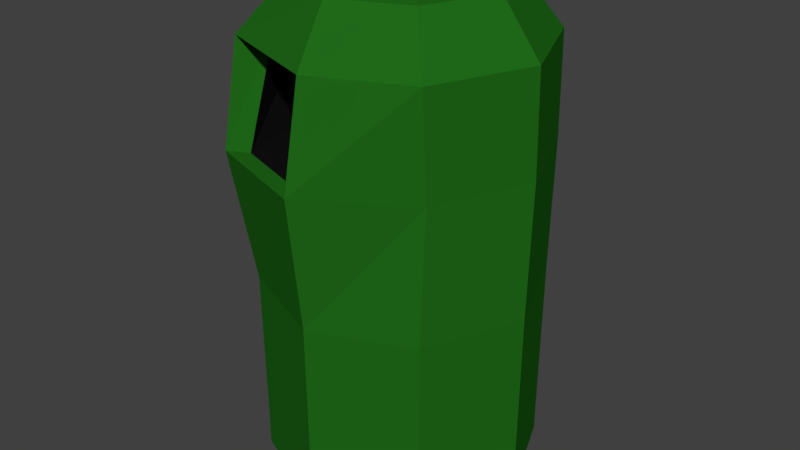 # Source: bin.blend  (saved by Blender 2.79.0; exported with 4.5.12 LTS)
import bpy
from mathutils import Matrix  # noqa: F401  (used for matrix-valued properties, if any)

bpy.ops.wm.read_factory_settings(use_empty=True)
scene = bpy.context.scene
scene.name = 'Scene'

# ---- collections
col_collection_1 = bpy.data.collections.new('Collection 1'); scene.collection.children.link(col_collection_1)

# ---- materials (node trees are filled in below, after node groups)
mat_inside = bpy.data.materials.new('Inside')
mat_inside.alpha_threshold = 0.0
mat_inside.use_transparent_shadow = False
mat_inside.diffuse_color = (0.01002, 0.01002, 0.01002, 1.0)
mat_inside.roughness = 0.5
mat_inside.specular_intensity = 0.0
mat_outside = bpy.data.materials.new('Outside')
mat_outside.alpha_threshold = 0.0
mat_outside.use_transparent_shadow = False
mat_outside.diffuse_color = (0.01436, 0.1424, 0.009622, 1.0)
mat_outside.roughness = 0.5

# ---- material node trees

# ---- world
world_world = bpy.data.worlds.new('World'); scene.world = world_world
world_world.color = (0.05088, 0.05088, 0.05088)
world_world.use_sun_shadow = False
world_world.sun_shadow_jitter_overblur = 0.0
world_world.cycles.sampling_method = 'MANUAL'

# ---- meshes
me_cylinder = bpy.data.meshes.new('Cylinder')
me_cylinder.from_pydata([(0.0, 1.0, -1.0), (0.0, 1.0, -0.8007), (0.7071, 0.7071, -1.0), (0.7071, 0.7071, -0.8007), (1.0, -4.371e-08, -1.0), (1.0, -4.371e-08, -0.8007), (0.7071, -0.7071, -1.0), (0.7071, -0.7071, -0.8007), (-8.742e-08, -1.0, -1.0), (-8.742e-08, -1.0, -0.8007), (-0.7071, -0.7071, -1.0), (-0.7071, -0.7071, -0.8007), (-1.0, 1.192e-08, -1.0), (-1.0, 1.192e-08, -0.8007), (-0.7071, 0.7071, -1.0), (-0.7071, 0.7071, -0.8007), (-1.599e-09, 0.7854, -0.8007), (0.5553, 0.5553, -0.8007), (0.7854, -3.273e-08, -0.8007), (0.5553, -0.5553, -0.8007), (-7.026e-08, -0.7854, -0.8007), (-0.5553, -0.5553, -0.8007), (-0.7854, 1.096e-08, -0.8007), (-0.5553, 0.5553, -0.8007), (0.715, 0.715, 0.4249), (2.128e-09, 1.011, 0.4249), (1.011, -4.469e-08, 0.4249), (0.715, -0.715, 0.4249), (-8.627e-08, -1.011, 0.4249), (-0.715, -0.715, 0.4249), (-1.011, 1.157e-08, 0.4249), (-0.715, 0.715, 0.4249), (0.623, 0.623, 0.4249), (1.382e-09, 0.881, 0.4249), (0.881, -3.808e-08, 0.4249), (0.623, -0.623, 0.4249), (-7.564e-08, -0.881, 0.4249), (-0.623, -0.623, 0.4249), (-0.881, 1.094e-08, 0.4249), (-0.623, 0.623, 0.4249), (0.7196, 0.7412, 1.391), (0.01219, 1.034, 1.391), (1.013, 0.03379, 1.391), (0.7196, -0.6736, 1.391), (0.01236, -1.13, 1.396), (-0.8189, -0.839, 1.385), (-0.9882, 0.03379, 1.391), (-0.6952, 0.7412, 1.391), (0.5665, 0.5665, 1.391), (9.19e-10, 0.8011, 1.391), (0.8011, -3.429e-08, 1.391), (0.5665, -0.5665, 1.391), (0.008415, -0.9996, 1.396), (-0.6572, -0.7669, 1.387), (-0.8011, 1.028e-08, 1.391), (-0.5665, 0.5665, 1.391), (0.7213, 0.7213, 2.147), (2.55e-09, 1.02, 2.147), (1.02, -4.549e-08, 2.147), (0.7213, -0.7213, 2.147), (0.04885, -1.02, 2.147), (-1.02, 1.126e-08, 2.147), (-0.7819, -0.7213, 2.147), (-0.7213, 0.7213, 2.147), (0.5665, 0.5665, 2.147), (9.19e-10, 0.8011, 2.147), (0.8011, -3.429e-08, 2.147), (0.5665, -0.5665, 2.147), (0.04885, -0.8011, 2.147), (-0.8011, 1.028e-08, 2.147), (-0.6036, -0.5665, 2.147), (-0.5665, 0.5665, 2.147), (0.5178, 0.5178, 2.519), (-6.576e-09, 0.7323, 2.519), (0.7323, -2.845e-08, 2.519), (0.5178, -0.5178, 2.519), (-7.059e-08, -0.7323, 2.519), (-0.7323, 1.229e-08, 2.519), (-0.5178, -0.5178, 2.519), (-0.5178, 0.5178, 2.519), (0.4067, 0.4067, 2.519), (-7.747e-09, 0.5751, 2.519), (0.5751, -2.041e-08, 2.519), (0.4067, -0.4067, 2.519), (-5.803e-08, -0.5751, 2.519), (-0.5751, 1.159e-08, 2.519), (-0.4067, -0.4067, 2.519), (-0.4067, 0.4067, 2.519), (0.5178, 0.5178, 2.546), (-6.939e-09, 0.7323, 2.546), (0.7323, -2.845e-08, 2.546), (0.5178, -0.5178, 2.546), (-7.096e-08, -0.7323, 2.546), (-0.7323, 1.229e-08, 2.546), (-0.5178, -0.5178, 2.546), (-0.5178, 0.5178, 2.546), (0.4067, 0.4067, 2.546), (-8.11e-09, 0.5751, 2.546), (0.5751, -2.041e-08, 2.546), (0.4067, -0.4067, 2.546), (-5.839e-08, -0.5751, 2.546), (-0.5751, 1.159e-08, 2.546), (-0.4067, -0.4067, 2.546), (-0.4067, 0.4067, 2.546), (0.5178, 0.5178, 2.594), (-6.939e-09, 0.7323, 2.594), (0.7323, -2.845e-08, 2.594), (0.5178, -0.5178, 2.594), (-7.096e-08, -0.7323, 2.594), (-0.7323, 1.229e-08, 2.594), (-0.5178, -0.5178, 2.594), (-0.5178, 0.5178, 2.594), (0.4067, 0.4067, 2.594), (-8.11e-09, 0.5751, 2.594), (0.5751, -2.041e-08, 2.594), (0.4067, -0.4067, 2.594), (-5.839e-08, -0.5751, 2.594), (-0.5751, 1.159e-08, 2.594), (-0.4067, -0.4067, 2.594), (-0.4067, 0.4067, 2.594)], [], [(0, 1, 3, 2), (2, 3, 5, 4), (4, 5, 7, 6), (6, 7, 9, 8), (8, 9, 11, 10), (10, 11, 13, 12), (23, 16, 33, 39), (12, 13, 15, 14), (14, 15, 1, 0), (0, 2, 4, 6, 8, 10, 12, 14), (17, 16, 23, 22, 21, 20, 19, 18), (3, 1, 25, 24), (1, 15, 31, 25), (7, 5, 26, 27), (22, 23, 39, 38), (21, 22, 38, 37), (11, 9, 28, 29), (20, 21, 37, 36), (31, 30, 46, 47), (37, 38, 54, 53), (30, 29, 45, 46), (36, 37, 53, 52), (29, 28, 44, 45), (35, 36, 52, 51), (28, 27, 43, 44), (34, 35, 51, 50), (16, 17, 32, 33), (13, 11, 29, 30), (17, 18, 34, 32), (9, 7, 27, 28), (18, 19, 35, 34), (19, 20, 36, 35), (5, 3, 24, 26), (15, 13, 30, 31), (44, 43, 59, 60), (50, 51, 67, 66), (43, 42, 58, 59), (48, 50, 66, 64), (42, 40, 56, 58), (45, 44, 52, 53), (49, 48, 64, 65), (55, 49, 65, 71), (38, 39, 55, 54), (25, 31, 47, 41), (24, 25, 41, 40), (39, 33, 49, 55), (33, 32, 48, 49), (26, 24, 40, 42), (32, 34, 50, 48), (27, 26, 42, 43), (62, 70, 86, 78), (58, 56, 72, 74), (64, 66, 82, 80), (56, 57, 73, 72), (65, 64, 80, 81), (57, 63, 79, 73), (71, 65, 81, 87), (45, 53, 70, 62), (51, 52, 68, 67), (46, 45, 62, 61), (52, 44, 60, 68), (53, 54, 69, 70), (47, 46, 61, 63), (54, 55, 71, 69), (41, 47, 63, 57), (40, 41, 57, 56), (72, 73, 89, 88), (75, 74, 90, 91), (77, 78, 94, 93), (73, 79, 95, 89), (74, 72, 88, 90), (78, 76, 92, 94), (66, 67, 83, 82), (59, 58, 74, 75), (67, 68, 84, 83), (60, 59, 75, 76), (68, 60, 76, 84), (70, 69, 85, 86), (61, 62, 78, 77), (69, 71, 87, 85), (63, 61, 77, 79), (76, 75, 91, 92), (68, 70, 86, 84), (79, 77, 93, 95), (60, 62, 70, 68), (76, 78, 62, 60), (96, 98, 114, 112), (88, 89, 105, 104), (100, 102, 118, 116), (97, 96, 112, 113), (89, 95, 111, 105), (103, 97, 113, 119), (95, 93, 109, 111), (96, 98, 99, 100, 102, 101, 103, 97), (101, 103, 119, 117), (107, 106, 114, 115), (109, 110, 118, 117), (108, 107, 115, 116), (111, 109, 117, 119), (106, 104, 112, 114), (105, 111, 119, 113), (104, 105, 113, 112), (110, 108, 116, 118), (94, 92, 108, 110), (90, 88, 104, 106), (98, 99, 115, 114), (91, 90, 106, 107), (99, 100, 116, 115), (92, 91, 107, 108), (102, 101, 117, 118), (93, 94, 110, 109)])
me_cylinder.polygons.foreach_set('material_index', [1, 1, 1, 1, 1, 1, 0, 1, 1, 1, 0, 1, 1, 1, 0, 0, 1, 0, 1, 0, 1, 0, 1, 0, 1, 0, 0, 1, 0, 1, 0, 0, 1, 1, 1, 0, 1, 0, 1, 1, 0, 0, 0, 1, 1, 0, 0, 1, 0, 1, 1, 1, 0, 1, 0, 1, 0, 1, 0, 1, 1, 0, 1, 0, 1, 1, 1, 1, 1, 1, 1, 1, 0, 1, 0, 1, 1, 0, 1, 0, 1, 1, 1, 1, 1, 1, 1, 1, 1, 1, 1, 1, 1, 1, 1, 1, 1, 1, 1, 1, 1, 1, 1, 1, 1, 1, 1, 1, 1, 1, 1])
me_cylinder.materials.append(mat_inside)
me_cylinder.materials.append(mat_outside)
me_cylinder.use_remesh_preserve_volume = False
me_cylinder.use_remesh_preserve_attributes = False
me_cylinder.use_mirror_vertex_groups = False
me_cylinder.update()

# ---- objects
ob_cylinder = bpy.data.objects.new('Cylinder', me_cylinder)

# ---- transforms, parenting, visibility, modifiers, constraints
ob_cylinder.location = (0.0, 0.0, 0.0)
ob_cylinder.lineart.crease_threshold = 0.0
_vg = ob_cylinder.vertex_groups.new(name='Outside')

# ---- collection membership
col_collection_1.objects.link(ob_cylinder)

# ---- scene / render settings (as saved in the file)
scene.frame_start = 1; scene.frame_end = 250; scene.frame_set(1)
scene.render.engine = 'BLENDER_EEVEE_NEXT'
scene.render.resolution_percentage = 50
scene.render.dither_intensity = 0.0
scene.cycles.use_denoising = False
scene.cycles.samples = 128
scene.cycles.sampling_pattern = 'TABULATED_SOBOL'
scene.cycles.use_adaptive_sampling = False
scene.cycles.use_light_tree = False
scene.cycles.blur_glossy = 0.0
scene.cycles.sample_clamp_indirect = 0.0
scene.view_settings.view_transform = 'Standard'
bpy.context.view_layer.update()

# ---- added for rendering (the .blend has no active camera and no usable light): camera, sun
cam_auto = bpy.data.cameras.new('AutoCamera')
cam_auto.lens = 50.0
cam_auto.sensor_width = 36.0
cam_auto.clip_end = 1000.0
ob_auto_camera = bpy.data.objects.new('AutoCamera', cam_auto)
scene.collection.objects.link(ob_auto_camera)
ob_auto_camera.location = (4.31574, -5.22657, 4.2494)
ob_auto_camera.rotation_euler = (1.09748, -7.21219e-08, 0.694738)
scene.camera = ob_auto_camera
light_auto_sun = bpy.data.lights.new('AutoSun', 'SUN')
light_auto_sun.energy = 3.0
light_auto_sun.angle = 0.0523599
ob_auto_sun = bpy.data.objects.new('AutoSun', light_auto_sun)
scene.collection.objects.link(ob_auto_sun)
ob_auto_sun.rotation_euler = (0.872665, 0.174533, 0.523599)
bpy.context.view_layer.update()
